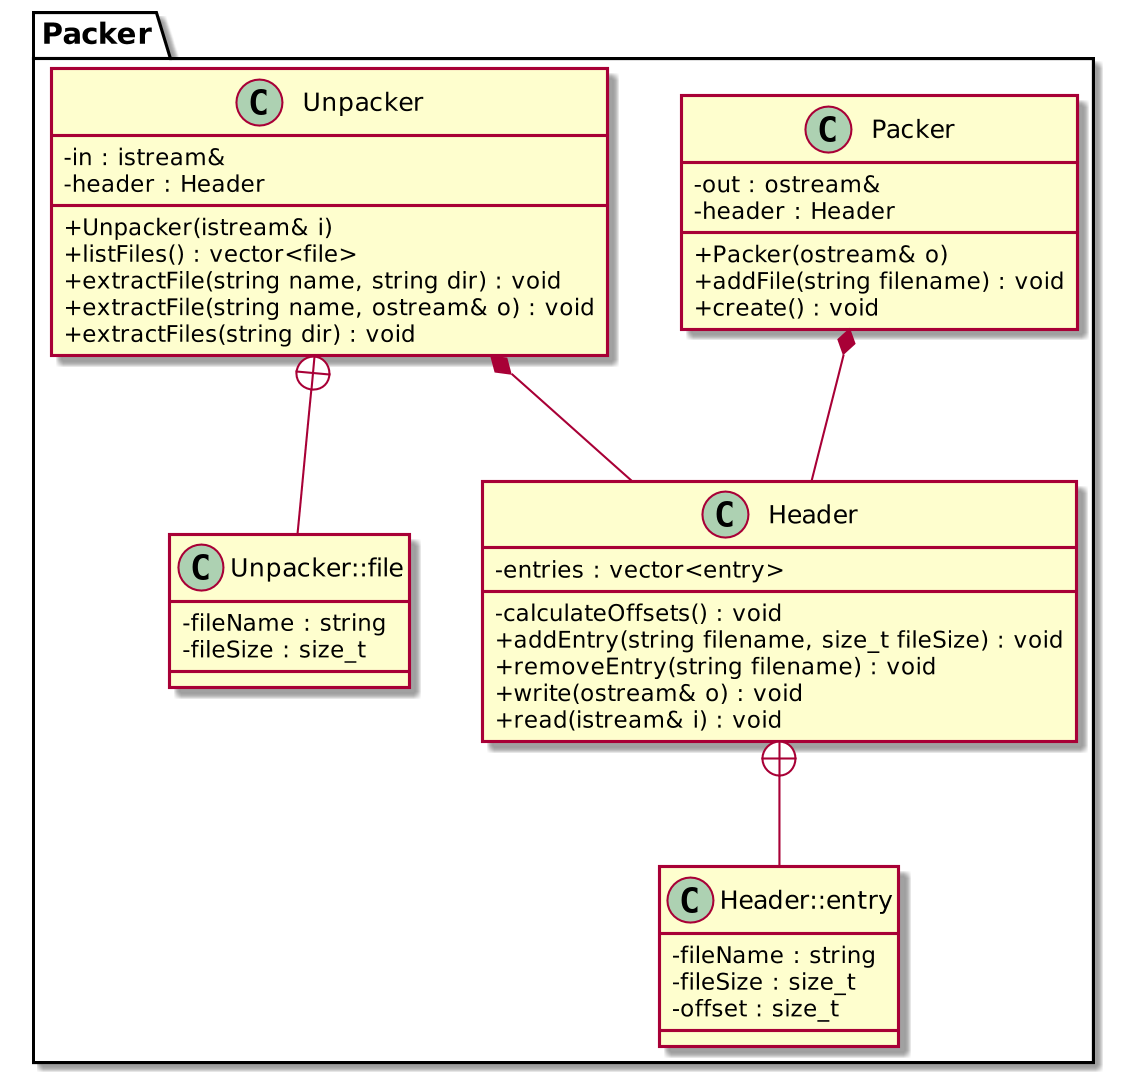

The diagram above was rendered by PlantUML. Its source (embedded in the PNG):
@startuml


skinparam dpi 200
skinparam classAttributeIconSize 0



/' Objects '/
namespace Packer {
	class Header {
		-entries : vector<entry>
		-calculateOffsets() : void
		+addEntry(string filename, size_t fileSize) : void
		+removeEntry(string filename) : void
		+write(ostream& o) : void
		+read(istream& i) : void
	}

	class Header::entry {
		-fileName : string
		-fileSize : size_t
		-offset : size_t
	}

	class Packer {
		-out : ostream&
		-header : Header
		+Packer(ostream& o)
		+addFile(string filename) : void
		+create() : void
	}

	class Unpacker {
		-in : istream&
		-header : Header
		+Unpacker(istream& i)
		+listFiles() : vector<file>
		+extractFile(string name, string dir) : void
		+extractFile(string name, ostream& o) : void
		+extractFiles(string dir) : void
	}

	class Unpacker::file {
		-fileName : string
		-fileSize : size_t
	}
}




/' Inheritance relationships '/




/' Aggregation relationships '/

Packer.Packer *-- Packer.Header


Packer.Unpacker *-- Packer.Header






/' Nested objects '/

Packer.Header +-- Packer.Header::entry


Packer.Unpacker +-- Packer.Unpacker::file




@enduml